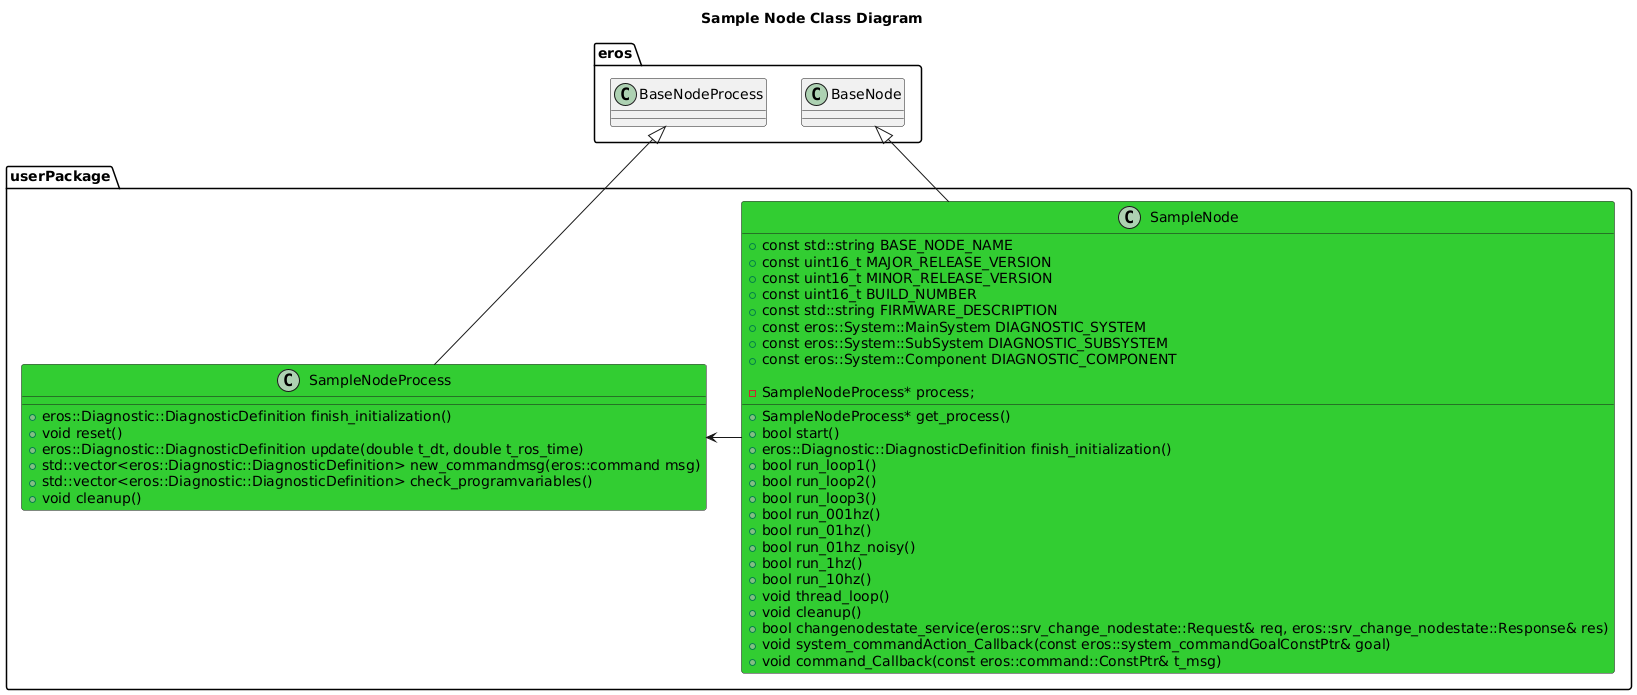

The diagram above was rendered by PlantUML. Its source (embedded in the PNG):
@startuml
title Sample Node Class Diagram

package eros {
  class BaseNode
  class BaseNodeProcess
}

package userPackage {

  class SampleNode #LimeGreen {
      +const std::string BASE_NODE_NAME
      +const uint16_t MAJOR_RELEASE_VERSION
      +const uint16_t MINOR_RELEASE_VERSION
      +const uint16_t BUILD_NUMBER
      +const std::string FIRMWARE_DESCRIPTION
      +const eros::System::MainSystem DIAGNOSTIC_SYSTEM
      +const eros::System::SubSystem DIAGNOSTIC_SUBSYSTEM
      +const eros::System::Component DIAGNOSTIC_COMPONENT
      +SampleNodeProcess* get_process()
      +bool start()
      +eros::Diagnostic::DiagnosticDefinition finish_initialization()
      +bool run_loop1()
      +bool run_loop2()
      +bool run_loop3()
      +bool run_001hz()
      +bool run_01hz()
      +bool run_01hz_noisy()
      +bool run_1hz()
      +bool run_10hz()
      +void thread_loop()
      +void cleanup()
      +bool changenodestate_service(eros::srv_change_nodestate::Request& req, eros::srv_change_nodestate::Response& res)
      +void system_commandAction_Callback(const eros::system_commandGoalConstPtr& goal)
      +void command_Callback(const eros::command::ConstPtr& t_msg)

      -SampleNodeProcess* process;
  }
  class SampleNodeProcess #LimeGreen {
      +eros::Diagnostic::DiagnosticDefinition finish_initialization()
      +void reset()
      +eros::Diagnostic::DiagnosticDefinition update(double t_dt, double t_ros_time)
      +std::vector<eros::Diagnostic::DiagnosticDefinition> new_commandmsg(eros::command msg)
      +std::vector<eros::Diagnostic::DiagnosticDefinition> check_programvariables()
      +void cleanup()

  }
  BaseNode <|-- SampleNode
  BaseNodeProcess <|-- SampleNodeProcess
  SampleNode -> SampleNodeProcess
}
@enduml